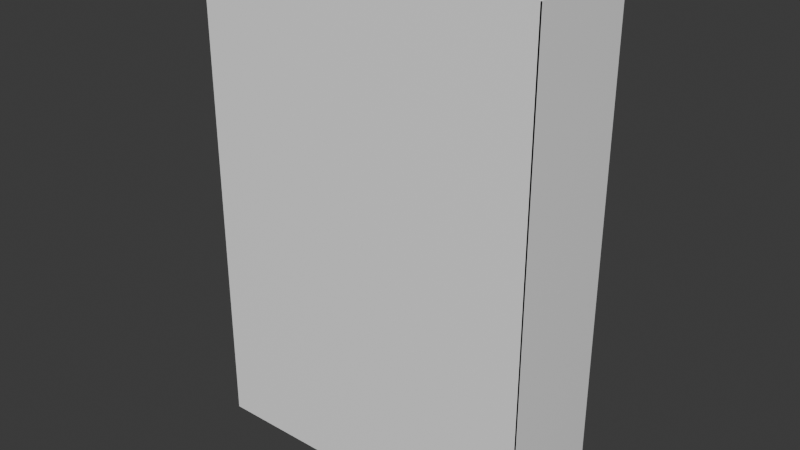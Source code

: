 # Source: check_model.blend  (saved by Blender 5.0.119; exported with 4.5.12 LTS)
import bpy
from mathutils import Matrix  # noqa: F401  (used for matrix-valued properties, if any)

bpy.ops.wm.read_factory_settings(use_empty=True)
scene = bpy.context.scene
scene.name = 'Scene'

# ---- collections
col_collection = bpy.data.collections.new('Collection'); scene.collection.children.link(col_collection)

# ---- materials (node trees are filled in below, after node groups)
mat_mat_gloss_film = bpy.data.materials.new('mat_gloss_film')

# ---- material node trees
mat_mat_gloss_film.use_nodes = True; mat_mat_gloss_film.node_tree.nodes.clear()
_N = mat_mat_gloss_film.node_tree.nodes; _L = mat_mat_gloss_film.node_tree.links
n0 = _N.new('ShaderNodeBsdfPrincipled'); n0.name = 'Principled BSDF'; n0.location = (-200, 100)
n0.inputs[0].default_value = (0.97, 0.97, 0.97, 1.0)
n0.inputs[2].default_value = 0.18
n1 = _N.new('ShaderNodeOutputMaterial'); n1.name = 'Material Output'; n1.location = (200, 100)
_L.new(n0.outputs[0], n1.inputs[0])
n1.is_active_output = True

# ---- world
world_world = bpy.data.worlds.new('World'); scene.world = world_world
world_world.use_nodes = True; world_world.node_tree.nodes.clear()
_N = world_world.node_tree.nodes; _L = world_world.node_tree.links
n0 = _N.new('ShaderNodeOutputWorld'); n0.name = 'World Output'; n0.location = (200, 100)
n1 = _N.new('ShaderNodeBackground'); n1.name = 'Background'; n1.location = (-200, 100)
n1.inputs[0].default_value = (0.05088, 0.05088, 0.05088, 1.0)
_L.new(n1.outputs[0], n0.inputs[0])
n0.is_active_output = True
world_world.color = (0.05088, 0.05088, 0.05088)
world_world.sun_shadow_jitter_overblur = 0.0

# ---- meshes
me_front_panel = bpy.data.meshes.new('front_panel')
me_front_panel.from_pydata([(-0.09, -0.03, 0.0), (0.09, -0.03, 0.0), (0.09, -0.03, 0.26), (-0.09, -0.03, 0.26)], [], [(0, 1, 2, 3)])
_uv = me_front_panel.uv_layers.new(name='UVMap')
_uv.uv.foreach_set('vector', [0.0, 0.0, 1.0, 0.0, 1.0, 1.0, 0.0, 1.0])
me_front_panel.materials.append(mat_mat_gloss_film)
me_front_panel.update()
me_back_panel = bpy.data.meshes.new('back_panel')
me_back_panel.from_pydata([(-0.09, 0.03, 0.0), (0.09, 0.03, 0.0), (0.09, 0.03, 0.26), (-0.09, 0.03, 0.26)], [], [(0, 1, 2, 3)])
_uv = me_back_panel.uv_layers.new(name='UVMap')
_uv.uv.foreach_set('vector', [0.0, 0.0, 1.0, 0.0, 1.0, 1.0, 0.0, 1.0])
me_back_panel.materials.append(mat_mat_gloss_film)
me_back_panel.update()
me_left_panel = bpy.data.meshes.new('left_panel')
me_left_panel.from_pydata([(-0.09, -0.03, 0.0), (-0.09, 0.03, 0.0), (-0.09, 0.03, 0.26), (-0.09, -0.03, 0.26)], [], [(0, 1, 2, 3)])
_uv = me_left_panel.uv_layers.new(name='UVMap')
_uv.uv.foreach_set('vector', [0.0, 0.0, 1.0, 0.0, 1.0, 1.0, 0.0, 1.0])
me_left_panel.materials.append(mat_mat_gloss_film)
me_left_panel.update()
me_right_panel = bpy.data.meshes.new('right_panel')
me_right_panel.from_pydata([(0.09, -0.03, 0.0), (0.09, 0.03, 0.0), (0.09, 0.03, 0.26), (0.09, -0.03, 0.26)], [], [(0, 1, 2, 3)])
_uv = me_right_panel.uv_layers.new(name='UVMap')
_uv.uv.foreach_set('vector', [0.0, 0.0, 1.0, 0.0, 1.0, 1.0, 0.0, 1.0])
me_right_panel.materials.append(mat_mat_gloss_film)
me_right_panel.update()
me_inner_box = bpy.data.meshes.new('inner_box')
me_inner_box.from_pydata([(-0.087, -0.027, 0.005), (0.087, -0.027, 0.005), (0.087, 0.027, 0.005), (-0.087, 0.027, 0.005)], [], [(0, 1, 2, 3)])
_uv = me_inner_box.uv_layers.new(name='UVMap')
_uv.uv.foreach_set('vector', [0.0, 0.0, 1.0, 0.0, 1.0, 1.0, 0.0, 1.0])
me_inner_box.materials.append(mat_mat_gloss_film)
me_inner_box.update()

# ---- objects
ob_front_panel = bpy.data.objects.new('front_panel', me_front_panel)
ob_back_panel = bpy.data.objects.new('back_panel', me_back_panel)
ob_left_panel = bpy.data.objects.new('left_panel', me_left_panel)
ob_right_panel = bpy.data.objects.new('right_panel', me_right_panel)
ob_inner_box = bpy.data.objects.new('inner_box', me_inner_box)

# ---- transforms, parenting, visibility, modifiers, constraints
ob_front_panel.location = (0.0, 0.0, 0.0)
_m = ob_front_panel.modifiers.new('solidify', 'SOLIDIFY')
_m.thickness = 0.00045
ob_back_panel.location = (0.0, 0.0, 0.0)
_m = ob_back_panel.modifiers.new('solidify', 'SOLIDIFY')
_m.thickness = 0.00045
ob_left_panel.location = (0.0, 0.0, 0.0)
_m = ob_left_panel.modifiers.new('solidify', 'SOLIDIFY')
_m.thickness = 0.00045
ob_right_panel.location = (0.0, 0.0, 0.0)
_m = ob_right_panel.modifiers.new('solidify', 'SOLIDIFY')
_m.thickness = 0.00045
ob_inner_box.location = (0.0, 0.0, 0.0)
_m = ob_inner_box.modifiers.new('solidify', 'SOLIDIFY')
_m.thickness = 0.00045

# ---- collection membership
scene.collection.objects.link(ob_front_panel)
scene.collection.objects.link(ob_back_panel)
scene.collection.objects.link(ob_left_panel)
scene.collection.objects.link(ob_right_panel)
scene.collection.objects.link(ob_inner_box)

# ---- scene / render settings (as saved in the file)
scene.frame_start = 1; scene.frame_end = 250; scene.frame_set(1)
scene.render.engine = 'BLENDER_EEVEE_NEXT'
scene.render.bake_bias = 0.0
scene.render.bake_samples = 0
scene.cycles.sampling_pattern = 'TABULATED_SOBOL'
scene.eevee.use_volume_custom_range = False
bpy.context.view_layer.update()

# ---- added for rendering (the .blend has no active camera and no usable light): camera, sun
cam_auto = bpy.data.cameras.new('AutoCamera')
cam_auto.lens = 50.0
cam_auto.sensor_width = 36.0
cam_auto.clip_end = 1000.0
ob_auto_camera = bpy.data.objects.new('AutoCamera', cam_auto)
scene.collection.objects.link(ob_auto_camera)
ob_auto_camera.location = (0.297888, -0.35751, 0.36849)
ob_auto_camera.rotation_euler = (1.09748, -7.21219e-08, 0.694738)
scene.camera = ob_auto_camera
light_auto_sun = bpy.data.lights.new('AutoSun', 'SUN')
light_auto_sun.energy = 3.0
light_auto_sun.angle = 0.0523599
ob_auto_sun = bpy.data.objects.new('AutoSun', light_auto_sun)
scene.collection.objects.link(ob_auto_sun)
ob_auto_sun.rotation_euler = (0.872665, 0.174533, 0.523599)
bpy.context.view_layer.update()
